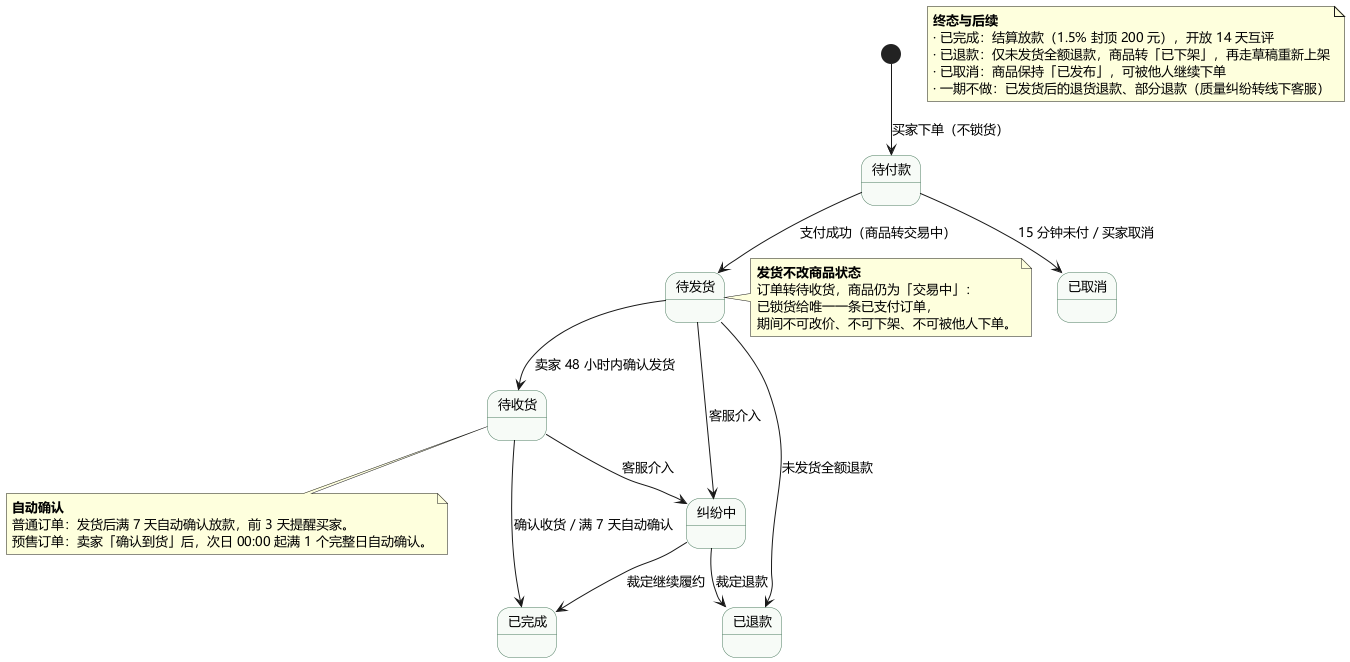

The diagram above was rendered by PlantUML. Its source (embedded in the PNG):
@startuml
' 实验二 · 二手交易系统 · 订单（交易）状态图
' 依据：REQ-013 支付锁货 / REQ-014 支付超时 / REQ-015 发货与超时 / REQ-016 收货与退款 / REQ-024 客服介入
' 与「商品状态图」互补：商品状态只表达能否被买卖，履约细节记在订单状态；
' 支付成功后商品转「交易中」并保持不变，直到订单终结才转「已售出」——发货不改变商品状态。
skinparam defaultFontName "Microsoft YaHei"
skinparam defaultFontSize 13
skinparam shadowing false
skinparam nodesep 26
skinparam ranksep 34
skinparam state {
  BackgroundColor #F7FBF7
  BorderColor #4B7A5E
}

state "待付款" as O1
state "待发货" as O2
state "待收货" as O3
state "已完成" as O4
state "已取消" as O5
state "已退款" as O6
state "纠纷中" as O7

[*] --> O1 : 买家下单（不锁货）

O1 --> O2 : 支付成功（商品转交易中）
O1 --> O5 : 15 分钟未付 / 买家取消

O2 --> O3 : 卖家 48 小时内确认发货
O2 --> O6 : 未发货全额退款
O2 --> O7 : 客服介入

O3 --> O4 : 确认收货 / 满 7 天自动确认
O3 --> O7 : 客服介入

O7 --> O6 : 裁定退款
O7 --> O4 : 裁定继续履约

note right of O2
  <b>发货不改商品状态</b>
  订单转待收货，商品仍为「交易中」：
  已锁货给唯一一条已支付订单，
  期间不可改价、不可下架、不可被他人下单。
end note

note bottom of O3
  <b>自动确认</b>
  普通订单：发货后满 7 天自动确认放款，前 3 天提醒买家。
  预售订单：卖家「确认到货」后，次日 00:00 起满 1 个完整日自动确认。
end note

note as TAIL
  <b>终态与后续</b>
  · 已完成：结算放款（1.5% 封顶 200 元），开放 14 天互评
  · 已退款：仅未发货全额退款，商品转「已下架」，再走草稿重新上架
  · 已取消：商品保持「已发布」，可被他人继续下单
  · 一期不做：已发货后的退货退款、部分退款（质量纠纷转线下客服）
end note

@enduml